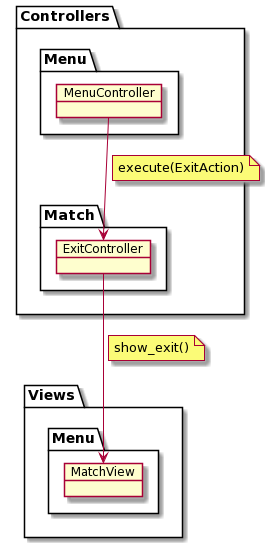

The diagram above was rendered by PlantUML. Its source (embedded in the PNG):
@startuml
package Views {
    package Menu as ViewsMenu {
        object MatchView
    }
}

package Controllers {
    package "Match" as MatchController {
        object ExitController
    }

    package Menu {
        object MenuController
    }

    MenuController --> ExitController
    note on link
        execute(ExitAction)
    end note

}

ExitController --> MatchView
note on link
    show_exit()
end note
@enduml